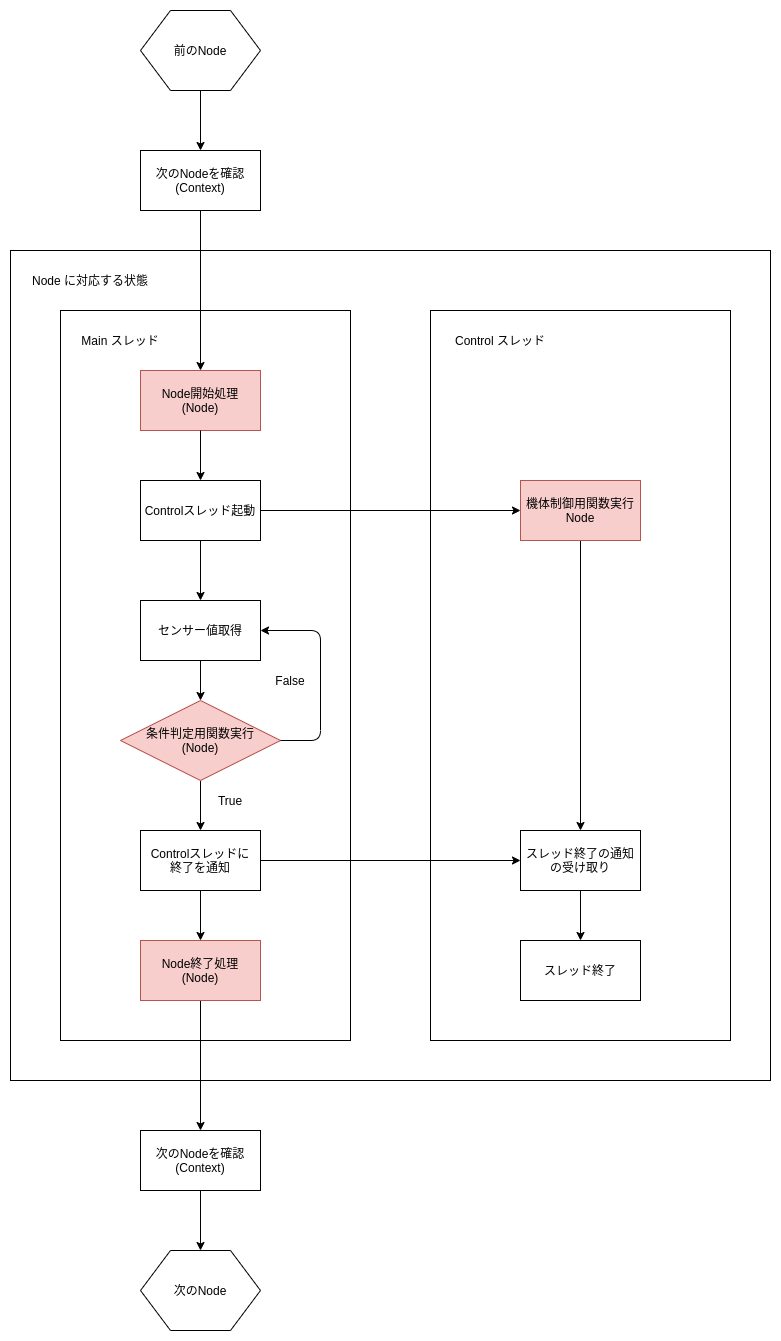

The diagram above was exported from draw.io. Its source (the exported page's mxGraphModel, read from the mxfile embedded in the PNG):
<mxGraphModel dx="1990" dy="2345" grid="1" gridSize="10" guides="1" tooltips="1" connect="1" arrows="1" fold="1" page="1" pageScale="1" pageWidth="827" pageHeight="1169" math="0" shadow="0">
  <root>
    <mxCell id="0" />
    <mxCell id="1" parent="0" />
    <mxCell id="thNYF6LNQIxpFZTiRQE8-20" value="" style="rounded=0;whiteSpace=wrap;html=1;" vertex="1" parent="1">
      <mxGeometry x="40" y="110" width="760" height="830" as="geometry" />
    </mxCell>
    <mxCell id="taLwa6uwyvfPAaDuvOYD-1" value="" style="rounded=0;whiteSpace=wrap;html=1;" parent="1" vertex="1">
      <mxGeometry x="90" y="170" width="290" height="730" as="geometry" />
    </mxCell>
    <mxCell id="taLwa6uwyvfPAaDuvOYD-2" value="" style="rounded=0;whiteSpace=wrap;html=1;" parent="1" vertex="1">
      <mxGeometry x="460" y="170" width="300" height="730" as="geometry" />
    </mxCell>
    <mxCell id="taLwa6uwyvfPAaDuvOYD-3" value="Main スレッド" style="text;html=1;strokeColor=none;fillColor=none;align=center;verticalAlign=middle;whiteSpace=wrap;rounded=0;" parent="1" vertex="1">
      <mxGeometry x="90" y="180" width="120" height="40" as="geometry" />
    </mxCell>
    <mxCell id="taLwa6uwyvfPAaDuvOYD-4" value="Control スレッド" style="text;html=1;strokeColor=none;fillColor=none;align=center;verticalAlign=middle;whiteSpace=wrap;rounded=0;" parent="1" vertex="1">
      <mxGeometry x="470" y="180" width="120" height="40" as="geometry" />
    </mxCell>
    <mxCell id="taLwa6uwyvfPAaDuvOYD-5" value="Node開始処理&lt;br&gt;(Node)" style="rounded=0;whiteSpace=wrap;html=1;fillColor=#f8cecc;strokeColor=#b85450;" parent="1" vertex="1">
      <mxGeometry x="170" y="230" width="120" height="60" as="geometry" />
    </mxCell>
    <mxCell id="taLwa6uwyvfPAaDuvOYD-9" value="" style="edgeStyle=orthogonalEdgeStyle;rounded=0;orthogonalLoop=1;jettySize=auto;html=1;exitX=0.5;exitY=1;exitDx=0;exitDy=0;" parent="1" source="taLwa6uwyvfPAaDuvOYD-5" target="taLwa6uwyvfPAaDuvOYD-8" edge="1">
      <mxGeometry relative="1" as="geometry">
        <mxPoint x="230" y="400" as="sourcePoint" />
      </mxGeometry>
    </mxCell>
    <mxCell id="taLwa6uwyvfPAaDuvOYD-11" value="" style="edgeStyle=orthogonalEdgeStyle;rounded=0;orthogonalLoop=1;jettySize=auto;html=1;" parent="1" source="taLwa6uwyvfPAaDuvOYD-8" target="taLwa6uwyvfPAaDuvOYD-10" edge="1">
      <mxGeometry relative="1" as="geometry" />
    </mxCell>
    <mxCell id="taLwa6uwyvfPAaDuvOYD-13" value="" style="edgeStyle=orthogonalEdgeStyle;rounded=0;orthogonalLoop=1;jettySize=auto;html=1;" parent="1" source="taLwa6uwyvfPAaDuvOYD-8" target="taLwa6uwyvfPAaDuvOYD-12" edge="1">
      <mxGeometry relative="1" as="geometry" />
    </mxCell>
    <mxCell id="taLwa6uwyvfPAaDuvOYD-8" value="Controlスレッド起動" style="rounded=0;whiteSpace=wrap;html=1;" parent="1" vertex="1">
      <mxGeometry x="170" y="340" width="120" height="60" as="geometry" />
    </mxCell>
    <mxCell id="thNYF6LNQIxpFZTiRQE8-14" value="" style="edgeStyle=orthogonalEdgeStyle;rounded=0;orthogonalLoop=1;jettySize=auto;html=1;" edge="1" parent="1" source="taLwa6uwyvfPAaDuvOYD-12" target="taLwa6uwyvfPAaDuvOYD-16">
      <mxGeometry relative="1" as="geometry" />
    </mxCell>
    <mxCell id="taLwa6uwyvfPAaDuvOYD-12" value="センサー値取得" style="rounded=0;whiteSpace=wrap;html=1;" parent="1" vertex="1">
      <mxGeometry x="170" y="460" width="120" height="60" as="geometry" />
    </mxCell>
    <mxCell id="taLwa6uwyvfPAaDuvOYD-28" value="" style="edgeStyle=orthogonalEdgeStyle;rounded=0;orthogonalLoop=1;jettySize=auto;html=1;" parent="1" source="taLwa6uwyvfPAaDuvOYD-10" target="taLwa6uwyvfPAaDuvOYD-27" edge="1">
      <mxGeometry relative="1" as="geometry" />
    </mxCell>
    <mxCell id="taLwa6uwyvfPAaDuvOYD-10" value="機体制御用関数実行&lt;br&gt;Node" style="rounded=0;whiteSpace=wrap;html=1;fillColor=#f8cecc;strokeColor=#b85450;" parent="1" vertex="1">
      <mxGeometry x="550" y="340" width="120" height="60" as="geometry" />
    </mxCell>
    <mxCell id="taLwa6uwyvfPAaDuvOYD-32" value="" style="edgeStyle=orthogonalEdgeStyle;rounded=0;orthogonalLoop=1;jettySize=auto;html=1;" parent="1" source="taLwa6uwyvfPAaDuvOYD-27" target="taLwa6uwyvfPAaDuvOYD-31" edge="1">
      <mxGeometry relative="1" as="geometry" />
    </mxCell>
    <mxCell id="taLwa6uwyvfPAaDuvOYD-27" value="スレッド終了の通知の受け取り" style="rounded=0;whiteSpace=wrap;html=1;" parent="1" vertex="1">
      <mxGeometry x="550" y="690" width="120" height="60" as="geometry" />
    </mxCell>
    <mxCell id="taLwa6uwyvfPAaDuvOYD-31" value="スレッド終了" style="rounded=0;whiteSpace=wrap;html=1;" parent="1" vertex="1">
      <mxGeometry x="550" y="800" width="120" height="60" as="geometry" />
    </mxCell>
    <mxCell id="thNYF6LNQIxpFZTiRQE8-15" style="edgeStyle=orthogonalEdgeStyle;rounded=0;orthogonalLoop=1;jettySize=auto;html=1;" edge="1" parent="1" source="taLwa6uwyvfPAaDuvOYD-16" target="taLwa6uwyvfPAaDuvOYD-19">
      <mxGeometry relative="1" as="geometry" />
    </mxCell>
    <mxCell id="taLwa6uwyvfPAaDuvOYD-16" value="条件判定用関数実行&lt;br&gt;(Node)" style="rhombus;whiteSpace=wrap;html=1;fillColor=#f8cecc;strokeColor=#b85450;" parent="1" vertex="1">
      <mxGeometry x="150" y="560" width="160" height="80" as="geometry" />
    </mxCell>
    <mxCell id="taLwa6uwyvfPAaDuvOYD-29" style="edgeStyle=orthogonalEdgeStyle;rounded=0;orthogonalLoop=1;jettySize=auto;html=1;" parent="1" source="taLwa6uwyvfPAaDuvOYD-19" target="taLwa6uwyvfPAaDuvOYD-27" edge="1">
      <mxGeometry relative="1" as="geometry" />
    </mxCell>
    <mxCell id="taLwa6uwyvfPAaDuvOYD-34" value="" style="edgeStyle=orthogonalEdgeStyle;rounded=0;orthogonalLoop=1;jettySize=auto;html=1;" parent="1" source="taLwa6uwyvfPAaDuvOYD-19" target="taLwa6uwyvfPAaDuvOYD-33" edge="1">
      <mxGeometry relative="1" as="geometry" />
    </mxCell>
    <mxCell id="taLwa6uwyvfPAaDuvOYD-19" value="Controlスレッドに&lt;br&gt;終了を通知" style="rounded=0;whiteSpace=wrap;html=1;" parent="1" vertex="1">
      <mxGeometry x="170" y="690" width="120" height="60" as="geometry" />
    </mxCell>
    <mxCell id="thNYF6LNQIxpFZTiRQE8-18" style="edgeStyle=orthogonalEdgeStyle;rounded=0;orthogonalLoop=1;jettySize=auto;html=1;entryX=0.5;entryY=0;entryDx=0;entryDy=0;" edge="1" parent="1" source="taLwa6uwyvfPAaDuvOYD-33" target="thNYF6LNQIxpFZTiRQE8-17">
      <mxGeometry relative="1" as="geometry" />
    </mxCell>
    <mxCell id="taLwa6uwyvfPAaDuvOYD-33" value="Node終了処理&lt;br&gt;(Node)" style="rounded=0;whiteSpace=wrap;html=1;fillColor=#f8cecc;strokeColor=#b85450;" parent="1" vertex="1">
      <mxGeometry x="170" y="800" width="120" height="60" as="geometry" />
    </mxCell>
    <mxCell id="taLwa6uwyvfPAaDuvOYD-21" value="" style="endArrow=classic;html=1;exitX=1;exitY=0.5;exitDx=0;exitDy=0;entryX=1;entryY=0.5;entryDx=0;entryDy=0;" parent="1" source="taLwa6uwyvfPAaDuvOYD-16" target="taLwa6uwyvfPAaDuvOYD-12" edge="1">
      <mxGeometry width="50" height="50" relative="1" as="geometry">
        <mxPoint x="390" y="530" as="sourcePoint" />
        <mxPoint x="440" y="480" as="targetPoint" />
        <Array as="points">
          <mxPoint x="350" y="600" />
          <mxPoint x="350" y="490" />
        </Array>
      </mxGeometry>
    </mxCell>
    <mxCell id="taLwa6uwyvfPAaDuvOYD-22" value="True" style="text;html=1;strokeColor=none;fillColor=none;align=center;verticalAlign=middle;whiteSpace=wrap;rounded=0;" parent="1" vertex="1">
      <mxGeometry x="240" y="650" width="40" height="20" as="geometry" />
    </mxCell>
    <mxCell id="taLwa6uwyvfPAaDuvOYD-23" value="False" style="text;html=1;strokeColor=none;fillColor=none;align=center;verticalAlign=middle;whiteSpace=wrap;rounded=0;" parent="1" vertex="1">
      <mxGeometry x="300" y="530" width="40" height="20" as="geometry" />
    </mxCell>
    <mxCell id="thNYF6LNQIxpFZTiRQE8-4" value="" style="edgeStyle=orthogonalEdgeStyle;rounded=0;orthogonalLoop=1;jettySize=auto;html=1;" edge="1" parent="1" source="taLwa6uwyvfPAaDuvOYD-26" target="thNYF6LNQIxpFZTiRQE8-1">
      <mxGeometry relative="1" as="geometry" />
    </mxCell>
    <mxCell id="taLwa6uwyvfPAaDuvOYD-26" value="前のNode" style="shape=hexagon;perimeter=hexagonPerimeter2;whiteSpace=wrap;html=1;" parent="1" vertex="1">
      <mxGeometry x="170" y="-130" width="120" height="80" as="geometry" />
    </mxCell>
    <mxCell id="taLwa6uwyvfPAaDuvOYD-37" value="次のNode" style="shape=hexagon;perimeter=hexagonPerimeter2;whiteSpace=wrap;html=1;" parent="1" vertex="1">
      <mxGeometry x="170" y="1110" width="120" height="80" as="geometry" />
    </mxCell>
    <mxCell id="thNYF6LNQIxpFZTiRQE8-5" style="edgeStyle=orthogonalEdgeStyle;rounded=0;orthogonalLoop=1;jettySize=auto;html=1;" edge="1" parent="1" source="thNYF6LNQIxpFZTiRQE8-1" target="taLwa6uwyvfPAaDuvOYD-5">
      <mxGeometry relative="1" as="geometry" />
    </mxCell>
    <mxCell id="thNYF6LNQIxpFZTiRQE8-1" value="次のNodeを確認&lt;br&gt;(Context)" style="rounded=0;whiteSpace=wrap;html=1;" vertex="1" parent="1">
      <mxGeometry x="170" y="10" width="120" height="60" as="geometry" />
    </mxCell>
    <mxCell id="thNYF6LNQIxpFZTiRQE8-19" style="edgeStyle=orthogonalEdgeStyle;rounded=0;orthogonalLoop=1;jettySize=auto;html=1;entryX=0.5;entryY=0;entryDx=0;entryDy=0;" edge="1" parent="1" source="thNYF6LNQIxpFZTiRQE8-17" target="taLwa6uwyvfPAaDuvOYD-37">
      <mxGeometry relative="1" as="geometry" />
    </mxCell>
    <mxCell id="thNYF6LNQIxpFZTiRQE8-17" value="次のNodeを確認&lt;br&gt;(Context)" style="rounded=0;whiteSpace=wrap;html=1;" vertex="1" parent="1">
      <mxGeometry x="170" y="990" width="120" height="60" as="geometry" />
    </mxCell>
    <mxCell id="thNYF6LNQIxpFZTiRQE8-21" value="Node に対応する状態" style="text;html=1;strokeColor=none;fillColor=none;align=center;verticalAlign=middle;whiteSpace=wrap;rounded=0;" vertex="1" parent="1">
      <mxGeometry x="50" y="120" width="140" height="40" as="geometry" />
    </mxCell>
  </root>
</mxGraphModel>